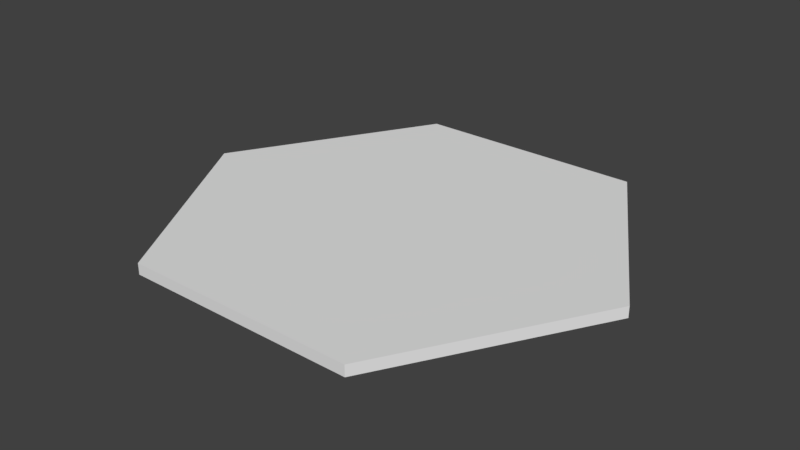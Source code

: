 # Source: hex.blend  (saved by Blender 2.77.0; exported with 4.5.12 LTS)
import bpy
from mathutils import Matrix  # noqa: F401  (used for matrix-valued properties, if any)

bpy.ops.wm.read_factory_settings(use_empty=True)
scene = bpy.context.scene
scene.name = 'Scene'

# ---- collections
col_collection_1 = bpy.data.collections.new('Collection 1'); scene.collection.children.link(col_collection_1)

# ---- world
world_world = bpy.data.worlds.new('World'); scene.world = world_world
world_world.color = (0.05088, 0.05088, 0.05088)
world_world.use_sun_shadow = False
world_world.sun_shadow_jitter_overblur = 0.0
world_world.cycles.sampling_method = 'MANUAL'

# ---- meshes
me_cylinder = bpy.data.meshes.new('Cylinder')
me_cylinder.from_pydata([(-1.0, 7.55e-08, -0.02368), (-1.0, 7.55e-08, 0.02368), (-0.5, 0.866, -0.02368), (-0.5, 0.866, 0.02368), (0.5, 0.866, -0.02368), (0.5, 0.866, 0.02368), (1.0, -1.629e-07, -0.02368), (1.0, -1.629e-07, 0.02368), (0.5, -0.866, -0.02368), (0.5, -0.866, 0.02368), (-0.5, -0.866, -0.02368), (-0.5, -0.866, 0.02368)], [], [(0, 1, 3, 2), (2, 3, 5, 4), (4, 5, 7, 6), (6, 7, 9, 8), (3, 1, 11, 9, 7, 5), (8, 9, 11, 10), (10, 11, 1, 0), (0, 2, 4, 6, 8, 10)])
me_cylinder.use_remesh_preserve_volume = False
me_cylinder.use_remesh_preserve_attributes = False
me_cylinder.use_mirror_vertex_groups = False
me_cylinder.update()

# ---- objects
ob_cylinder = bpy.data.objects.new('Cylinder', me_cylinder)

# ---- transforms, parenting, visibility, modifiers, constraints
ob_cylinder.location = (0.0, 0.0, 0.0)
ob_cylinder.lineart.crease_threshold = 0.0

# ---- collection membership
col_collection_1.objects.link(ob_cylinder)

# ---- scene / render settings (as saved in the file)
scene.frame_start = 1; scene.frame_end = 250; scene.frame_set(69)
scene.render.engine = 'BLENDER_EEVEE_NEXT'
scene.render.resolution_percentage = 50
scene.render.dither_intensity = 0.0
scene.cycles.use_denoising = False
scene.cycles.samples = 128
scene.cycles.sampling_pattern = 'TABULATED_SOBOL'
scene.cycles.light_sampling_threshold = 0.0
scene.cycles.use_adaptive_sampling = False
scene.cycles.use_light_tree = False
scene.cycles.blur_glossy = 0.0
scene.cycles.sample_clamp_indirect = 0.0
scene.view_settings.view_transform = 'Standard'
bpy.context.view_layer.update()

# ---- added for rendering (the .blend has no active camera and no usable light): camera, sun
cam_auto = bpy.data.cameras.new('AutoCamera')
cam_auto.lens = 50.0
cam_auto.sensor_width = 36.0
cam_auto.clip_end = 1000.0
ob_auto_camera = bpy.data.objects.new('AutoCamera', cam_auto)
scene.collection.objects.link(ob_auto_camera)
ob_auto_camera.location = (2.44831, -2.93797, 1.95865)
ob_auto_camera.rotation_euler = (1.09748, -7.21219e-08, 0.694738)
scene.camera = ob_auto_camera
light_auto_sun = bpy.data.lights.new('AutoSun', 'SUN')
light_auto_sun.energy = 3.0
light_auto_sun.angle = 0.0523599
ob_auto_sun = bpy.data.objects.new('AutoSun', light_auto_sun)
scene.collection.objects.link(ob_auto_sun)
ob_auto_sun.rotation_euler = (0.872665, 0.174533, 0.523599)
bpy.context.view_layer.update()
